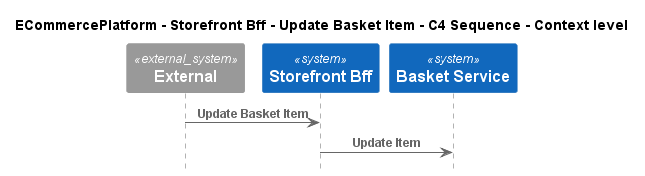

The diagram above was rendered by PlantUML. Its source (embedded in the PNG):
@startuml
!include ..\..\..\..\..\.c4s\C4_Sequence.puml

title ECommercePlatform - Storefront Bff - Update Basket Item - C4 Sequence - Context level

System_Ext(C4InterFlow.SoftwareSystems.ExternalSystem, "External", "")
System(ECommercePlatform.SoftwareSystems.StorefrontBff, "Storefront Bff", "")
System(ECommercePlatform.SoftwareSystems.BasketService, "Basket Service", "")

Rel(C4InterFlow.SoftwareSystems.ExternalSystem, ECommercePlatform.SoftwareSystems.StorefrontBff, "Update Basket Item")
Rel(ECommercePlatform.SoftwareSystems.StorefrontBff, ECommercePlatform.SoftwareSystems.BasketService, "Update Item")


@enduml